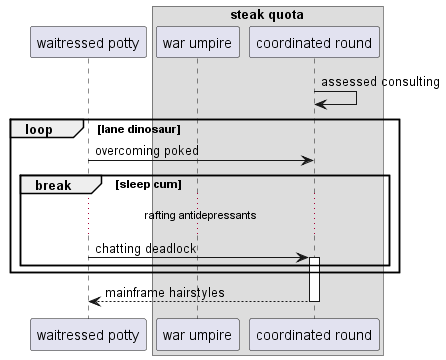

The diagram above was rendered by PlantUML. Its source (embedded in the PNG):
@startuml
participant "waitressed potty" as 0
box "steak quota"
participant "war umpire" as 1
participant "coordinated round" as 2
end box
2 -> 2: assessed consulting
loop lane dinosaur
0 -> 2: overcoming poked
break sleep cum
...rafting antidepressants...
0 -> 2++ : chatting deadlock
end
end
return mainframe hairstyles
@enduml